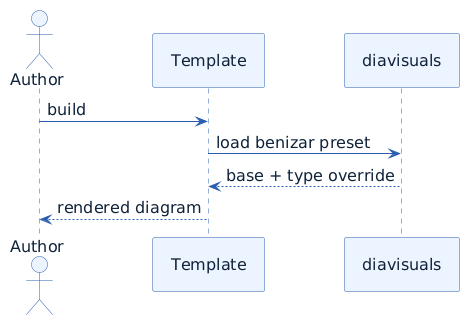

The diagram above was rendered by PlantUML. Its source (embedded in the PNG):
@startuml
' Benizar visual preset for PlantUML diagrams
'
' Prefer modern CSS-like styling on recent PlantUML versions.
' Keep skinparam fallback for legacy engines (1.2020.x).
!if %version() >= "1.2021.0"
<style>
root {
  BackGroundColor #FFFFFF
  FontName "Latin Modern Sans"
  FontSize 16
  FontColor #0F223A
}

arrow {
  LineColor #2A5DB0
  FontColor #0F223A
}

element {
  BackGroundColor #EEF5FF
  LineColor #2A5DB0
  FontColor #0F223A
}

participant {
  BackGroundColor #ECF4FF
  LineColor #2A5DB0
  FontColor #0F223A
}

collections {
  BackGroundColor #ECF4FF
  LineColor #2A5DB0
  FontColor #0F223A
}

collection {
  BackGroundColor #ECF4FF
  LineColor #2A5DB0
  FontColor #0F223A
}

database {
  BackGroundColor #EEF5FF
  LineColor #2A5DB0
  FontColor #0F223A
}

note {
  BackGroundColor #F6FAFF
  LineColor #6F9DCE
  FontColor #0F223A
}
</style>
!else
skinparam BackgroundColor #FFFFFF
skinparam Shadowing false
skinparam DefaultFontName "Latin Modern Sans"
skinparam DefaultFontSize 16
skinparam DefaultFontColor #0F223A
skinparam ArrowColor #2A5DB0

skinparam ActorStyle awesome
skinparam ActorBackgroundColor #ECF4FF
skinparam ActorBorderColor #2A5DB0
skinparam ActorFontColor #0F223A

skinparam actor {
  BackgroundColor #ECF4FF
  BorderColor #2A5DB0
  FontColor #0F223A
}

skinparam rectangle {
  BackgroundColor #EEF5FF
  BorderColor #2A5DB0
  FontColor #0F223A
}

skinparam component {
  BackgroundColor #EEF5FF
  BorderColor #2A5DB0
  FontColor #0F223A
}

skinparam PackageBackgroundColor #EEF5FF
skinparam PackageBorderColor #2A5DB0
skinparam PackageFontColor #0F223A

skinparam ClassBackgroundColor #EEF5FF
skinparam ClassBorderColor #2A5DB0
skinparam ClassFontColor #0F223A

skinparam ObjectBackgroundColor #EEF5FF
skinparam ObjectBorderColor #2A5DB0
skinparam ObjectFontColor #0F223A

skinparam StateBackgroundColor #ECF4FF
skinparam StateBorderColor #2A5DB0
skinparam StateFontColor #0F223A

skinparam UsecaseBackgroundColor #ECF4FF
skinparam UsecaseBorderColor #2A5DB0
skinparam UsecaseFontColor #0F223A

skinparam NodeBackgroundColor #EEF5FF
skinparam NodeBorderColor #2A5DB0
skinparam NodeFontColor #0F223A

skinparam FolderBackgroundColor #EEF5FF
skinparam FolderBorderColor #2A5DB0
skinparam FolderFontColor #0F223A

skinparam ArtifactBackgroundColor #EEF5FF
skinparam ArtifactBorderColor #2A5DB0
skinparam ArtifactFontColor #0F223A

skinparam DatabaseBackgroundColor #EEF5FF
skinparam DatabaseBorderColor #2A5DB0
skinparam DatabaseFontColor #0F223A

skinparam NoteBackgroundColor #F6FAFF
skinparam NoteBorderColor #6F9DCE
skinparam NoteFontColor #0F223A

skinparam SequenceArrowColor #2A5DB0
skinparam SequenceLifeLineBorderColor #6F9DCE
skinparam SequenceLifeLineBackgroundColor #EEF5FF
skinparam SequenceParticipantBorderColor #2A5DB0
skinparam SequenceParticipantBackgroundColor #ECF4FF
skinparam SequenceBoxBorderColor #6F9DCE
skinparam SequenceBoxBackgroundColor #F2F7FD
skinparam SequenceCollectionBorderColor #2A5DB0
skinparam SequenceCollectionBackgroundColor #ECF4FF
skinparam SequenceCollectionFontColor #0F223A
skinparam CollectionsBorderColor #2A5DB0
skinparam CollectionsBackgroundColor #ECF4FF
skinparam CollectionsFontColor #0F223A
skinparam CollectionBorderColor #2A5DB0
skinparam CollectionBackgroundColor #ECF4FF
skinparam CollectionFontColor #0F223A

skinparam ActivityBorderColor #2A5DB0
skinparam ActivityBackgroundColor #ECF4FF
skinparam ActivityFontColor #0F223A
skinparam ActivityDiamondBackgroundColor #ECF4FF
skinparam ActivityDiamondBorderColor #2A5DB0
skinparam ActivityDiamondFontColor #0F223A
skinparam ActivityBarColor #2A5DB0
skinparam PartitionBackgroundColor #F2F7FD
skinparam PartitionBorderColor #6F9DCE
skinparam PartitionFontColor #0F223A

skinparam WbsBackgroundColor #EEF5FF
skinparam WbsBorderColor #2A5DB0
skinparam WbsFontColor #0F223A
skinparam WBSBackgroundColor #EEF5FF
skinparam WBSBorderColor #2A5DB0
skinparam WBSFontColor #0F223A

skinparam MindMapBackgroundColor #EEF5FF
skinparam MindMapBorderColor #2A5DB0
skinparam MindMapFontColor #0F223A
skinparam MindmapBackgroundColor #EEF5FF
skinparam MindmapBorderColor #2A5DB0
skinparam MindmapFontColor #0F223A
!endif

' type override: /workspace/styles/plantuml/benizar-plantuml/sequence.puml
' Sequence-specific style overrides for benizar preset.
' Keep this file small and focused on sequence diagrams only.

<style>
participant {
  Padding 18
}
</style>
skinparam BoxPadding 10
actor Author
participant Template
participant "diavisuals" as DV
Author -> Template : build
Template -> DV : load benizar preset
DV --> Template : base + type override
Template --> Author : rendered diagram
@enduml